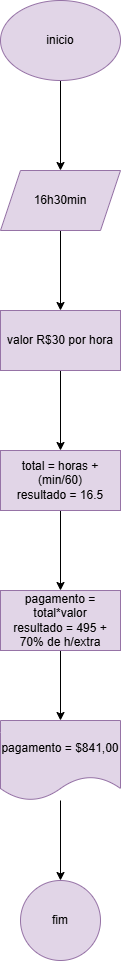

The diagram above was exported from draw.io. Its source (the exported page's mxGraphModel, read from the mxfile embedded in the PNG):
<mxGraphModel dx="1434" dy="772" grid="1" gridSize="10" guides="1" tooltips="1" connect="1" arrows="1" fold="1" page="1" pageScale="1" pageWidth="827" pageHeight="1169" math="0" shadow="0">
  <root>
    <mxCell id="0" />
    <mxCell id="1" parent="0" />
    <mxCell id="2EZqlupEXkj_ulD_3Gdr-3" value="" style="edgeStyle=orthogonalEdgeStyle;rounded=0;orthogonalLoop=1;jettySize=auto;html=1;" edge="1" parent="1" source="2EZqlupEXkj_ulD_3Gdr-1" target="2EZqlupEXkj_ulD_3Gdr-2">
      <mxGeometry relative="1" as="geometry" />
    </mxCell>
    <mxCell id="2EZqlupEXkj_ulD_3Gdr-1" value="inicio" style="ellipse;whiteSpace=wrap;html=1;fillColor=#e1d5e7;strokeColor=#9673a6;" vertex="1" parent="1">
      <mxGeometry x="340" y="80" width="120" height="80" as="geometry" />
    </mxCell>
    <mxCell id="2EZqlupEXkj_ulD_3Gdr-5" value="" style="edgeStyle=orthogonalEdgeStyle;rounded=0;orthogonalLoop=1;jettySize=auto;html=1;" edge="1" parent="1" source="2EZqlupEXkj_ulD_3Gdr-2" target="2EZqlupEXkj_ulD_3Gdr-4">
      <mxGeometry relative="1" as="geometry" />
    </mxCell>
    <mxCell id="2EZqlupEXkj_ulD_3Gdr-2" value="16h30min" style="shape=parallelogram;perimeter=parallelogramPerimeter;whiteSpace=wrap;html=1;fixedSize=1;fillColor=#e1d5e7;strokeColor=#9673a6;" vertex="1" parent="1">
      <mxGeometry x="340" y="250" width="120" height="60" as="geometry" />
    </mxCell>
    <mxCell id="2EZqlupEXkj_ulD_3Gdr-7" value="" style="edgeStyle=orthogonalEdgeStyle;rounded=0;orthogonalLoop=1;jettySize=auto;html=1;" edge="1" parent="1" source="2EZqlupEXkj_ulD_3Gdr-4" target="2EZqlupEXkj_ulD_3Gdr-6">
      <mxGeometry relative="1" as="geometry" />
    </mxCell>
    <mxCell id="2EZqlupEXkj_ulD_3Gdr-4" value="valor R$30 por hora" style="whiteSpace=wrap;html=1;fillColor=#e1d5e7;strokeColor=#9673a6;" vertex="1" parent="1">
      <mxGeometry x="340" y="390" width="120" height="60" as="geometry" />
    </mxCell>
    <mxCell id="2EZqlupEXkj_ulD_3Gdr-9" value="" style="edgeStyle=orthogonalEdgeStyle;rounded=0;orthogonalLoop=1;jettySize=auto;html=1;" edge="1" parent="1" source="2EZqlupEXkj_ulD_3Gdr-6" target="2EZqlupEXkj_ulD_3Gdr-8">
      <mxGeometry relative="1" as="geometry" />
    </mxCell>
    <mxCell id="2EZqlupEXkj_ulD_3Gdr-6" value="total = horas + (min/60)&lt;div&gt;resultado = 16.5&lt;/div&gt;" style="whiteSpace=wrap;html=1;fillColor=#e1d5e7;strokeColor=#9673a6;" vertex="1" parent="1">
      <mxGeometry x="340" y="530" width="120" height="60" as="geometry" />
    </mxCell>
    <mxCell id="2EZqlupEXkj_ulD_3Gdr-11" value="" style="edgeStyle=orthogonalEdgeStyle;rounded=0;orthogonalLoop=1;jettySize=auto;html=1;" edge="1" parent="1" source="2EZqlupEXkj_ulD_3Gdr-8" target="2EZqlupEXkj_ulD_3Gdr-10">
      <mxGeometry relative="1" as="geometry" />
    </mxCell>
    <mxCell id="2EZqlupEXkj_ulD_3Gdr-8" value="pagamento = total*valor&lt;div&gt;resultado = 495 + 70% de h/extra&lt;/div&gt;" style="whiteSpace=wrap;html=1;fillColor=#e1d5e7;strokeColor=#9673a6;" vertex="1" parent="1">
      <mxGeometry x="340" y="670" width="120" height="60" as="geometry" />
    </mxCell>
    <mxCell id="2EZqlupEXkj_ulD_3Gdr-13" value="" style="edgeStyle=orthogonalEdgeStyle;rounded=0;orthogonalLoop=1;jettySize=auto;html=1;" edge="1" parent="1" source="2EZqlupEXkj_ulD_3Gdr-10" target="2EZqlupEXkj_ulD_3Gdr-12">
      <mxGeometry relative="1" as="geometry" />
    </mxCell>
    <mxCell id="2EZqlupEXkj_ulD_3Gdr-10" value="pagamento = $841,00" style="shape=document;whiteSpace=wrap;html=1;boundedLbl=1;fillColor=#e1d5e7;strokeColor=#9673a6;" vertex="1" parent="1">
      <mxGeometry x="340" y="800" width="120" height="80" as="geometry" />
    </mxCell>
    <mxCell id="2EZqlupEXkj_ulD_3Gdr-12" value="fim" style="ellipse;whiteSpace=wrap;html=1;fillColor=#e1d5e7;strokeColor=#9673a6;" vertex="1" parent="1">
      <mxGeometry x="360" y="960" width="80" height="80" as="geometry" />
    </mxCell>
  </root>
</mxGraphModel>